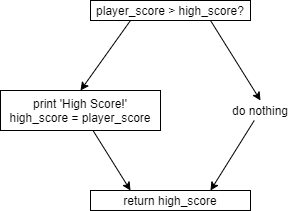

The diagram above was exported from draw.io. Its source (the exported page's mxGraphModel, read from the mxfile embedded in the PNG):
<mxGraphModel dx="868" dy="450" grid="1" gridSize="10" guides="1" tooltips="1" connect="1" arrows="1" fold="1" page="1" pageScale="1" pageWidth="850" pageHeight="1100" math="0" shadow="0">
  <root>
    <mxCell id="0" />
    <mxCell id="1" parent="0" />
    <mxCell id="rqJiUiyIvhRolXYIsrsX-11" style="edgeStyle=none;rounded=0;orthogonalLoop=1;jettySize=auto;html=1;exitX=0.25;exitY=1;exitDx=0;exitDy=0;entryX=0.5;entryY=0;entryDx=0;entryDy=0;" edge="1" parent="1" source="rqJiUiyIvhRolXYIsrsX-1" target="rqJiUiyIvhRolXYIsrsX-4">
      <mxGeometry relative="1" as="geometry" />
    </mxCell>
    <mxCell id="rqJiUiyIvhRolXYIsrsX-12" style="edgeStyle=none;rounded=0;orthogonalLoop=1;jettySize=auto;html=1;exitX=0.75;exitY=1;exitDx=0;exitDy=0;entryX=0.5;entryY=0;entryDx=0;entryDy=0;" edge="1" parent="1" source="rqJiUiyIvhRolXYIsrsX-1" target="rqJiUiyIvhRolXYIsrsX-6">
      <mxGeometry relative="1" as="geometry" />
    </mxCell>
    <mxCell id="rqJiUiyIvhRolXYIsrsX-1" value="player_score &amp;gt; high_score?" style="rounded=0;whiteSpace=wrap;html=1;" vertex="1" parent="1">
      <mxGeometry x="170" y="60" width="160" height="20" as="geometry" />
    </mxCell>
    <mxCell id="rqJiUiyIvhRolXYIsrsX-14" style="edgeStyle=none;rounded=0;orthogonalLoop=1;jettySize=auto;html=1;entryX=0.25;entryY=0;entryDx=0;entryDy=0;" edge="1" parent="1" source="rqJiUiyIvhRolXYIsrsX-4" target="rqJiUiyIvhRolXYIsrsX-5">
      <mxGeometry relative="1" as="geometry" />
    </mxCell>
    <mxCell id="rqJiUiyIvhRolXYIsrsX-4" value="print 'High Score!'&lt;br&gt;high_score = player_score" style="rounded=0;whiteSpace=wrap;html=1;" vertex="1" parent="1">
      <mxGeometry x="80" y="150" width="160" height="40" as="geometry" />
    </mxCell>
    <mxCell id="rqJiUiyIvhRolXYIsrsX-5" value="return high_score" style="rounded=0;whiteSpace=wrap;html=1;" vertex="1" parent="1">
      <mxGeometry x="170" y="250" width="160" height="20" as="geometry" />
    </mxCell>
    <mxCell id="rqJiUiyIvhRolXYIsrsX-13" style="edgeStyle=none;rounded=0;orthogonalLoop=1;jettySize=auto;html=1;entryX=0.75;entryY=0;entryDx=0;entryDy=0;" edge="1" parent="1" source="rqJiUiyIvhRolXYIsrsX-6" target="rqJiUiyIvhRolXYIsrsX-5">
      <mxGeometry relative="1" as="geometry" />
    </mxCell>
    <mxCell id="rqJiUiyIvhRolXYIsrsX-6" value="do nothing" style="text;html=1;strokeColor=none;fillColor=none;align=center;verticalAlign=middle;whiteSpace=wrap;rounded=0;" vertex="1" parent="1">
      <mxGeometry x="310" y="160" width="60" height="20" as="geometry" />
    </mxCell>
  </root>
</mxGraphModel>